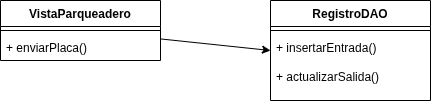

The diagram above was exported from draw.io. Its source (the exported page's mxGraphModel, read from the mxfile embedded in the PNG):
<mxGraphModel dx="802" dy="478" grid="1" gridSize="10" guides="1" tooltips="1" connect="1" arrows="1" fold="1" page="1" pageScale="1" pageWidth="827" pageHeight="1169" math="0" shadow="0">
  <root>
    <mxCell id="0" />
    <mxCell id="1" parent="0" />
    <mxCell id="c8EscECb-h1D7cqutLIo-10" edge="1" parent="1" source="c8EscECb-h1D7cqutLIo-1" style="edgeStyle=none;html=1;entryX=0;entryY=0.5;entryDx=0;entryDy=0;" target="c8EscECb-h1D7cqutLIo-5">
      <mxGeometry relative="1" as="geometry" />
    </mxCell>
    <mxCell id="c8EscECb-h1D7cqutLIo-1" parent="1" style="swimlane;fontStyle=1;align=center;verticalAlign=top;childLayout=stackLayout;horizontal=1;startSize=26;horizontalStack=0;resizeParent=1;resizeParentMax=0;resizeLast=0;collapsible=1;marginBottom=0;whiteSpace=wrap;html=1;" value="VistaParqueadero" vertex="1">
      <mxGeometry height="60" width="160" x="200" y="60" as="geometry" />
    </mxCell>
    <mxCell id="c8EscECb-h1D7cqutLIo-3" parent="c8EscECb-h1D7cqutLIo-1" style="line;strokeWidth=1;fillColor=none;align=left;verticalAlign=middle;spacingTop=-1;spacingLeft=3;spacingRight=3;rotatable=0;labelPosition=right;points=[];portConstraint=eastwest;strokeColor=inherit;" value="" vertex="1">
      <mxGeometry height="8" width="160" y="26" as="geometry" />
    </mxCell>
    <mxCell id="c8EscECb-h1D7cqutLIo-4" parent="c8EscECb-h1D7cqutLIo-1" style="text;strokeColor=none;fillColor=none;align=left;verticalAlign=top;spacingLeft=4;spacingRight=4;overflow=hidden;rotatable=0;points=[[0,0.5],[1,0.5]];portConstraint=eastwest;whiteSpace=wrap;html=1;" value="+ enviarPlaca()" vertex="1">
      <mxGeometry height="26" width="160" y="34" as="geometry" />
    </mxCell>
    <mxCell id="c8EscECb-h1D7cqutLIo-5" parent="1" style="swimlane;fontStyle=1;align=center;verticalAlign=top;childLayout=stackLayout;horizontal=1;startSize=26;horizontalStack=0;resizeParent=1;resizeParentMax=0;resizeLast=0;collapsible=1;marginBottom=0;whiteSpace=wrap;html=1;" value="RegistroDAO" vertex="1">
      <mxGeometry height="100" width="160" x="470" y="60" as="geometry" />
    </mxCell>
    <mxCell id="c8EscECb-h1D7cqutLIo-7" parent="c8EscECb-h1D7cqutLIo-5" style="line;strokeWidth=1;fillColor=none;align=left;verticalAlign=middle;spacingTop=-1;spacingLeft=3;spacingRight=3;rotatable=0;labelPosition=right;points=[];portConstraint=eastwest;strokeColor=inherit;" value="" vertex="1">
      <mxGeometry height="8" width="160" y="26" as="geometry" />
    </mxCell>
    <mxCell id="c8EscECb-h1D7cqutLIo-8" parent="c8EscECb-h1D7cqutLIo-5" style="text;strokeColor=none;fillColor=none;align=left;verticalAlign=top;spacingLeft=4;spacingRight=4;overflow=hidden;rotatable=0;points=[[0,0.5],[1,0.5]];portConstraint=eastwest;whiteSpace=wrap;html=1;" value="&lt;span style=&quot;color: rgb(0, 0, 0);&quot;&gt;+ insertarEntrada()&lt;/span&gt;&lt;div&gt;&lt;font color=&quot;#000000&quot;&gt;&lt;br&gt;&lt;/font&gt;&lt;div&gt;&lt;span style=&quot;color: rgb(0, 0, 0);&quot;&gt;+ actualizarSalida()&lt;/span&gt;&lt;/div&gt;&lt;/div&gt;" vertex="1">
      <mxGeometry height="66" width="160" y="34" as="geometry" />
    </mxCell>
  </root>
</mxGraphModel>